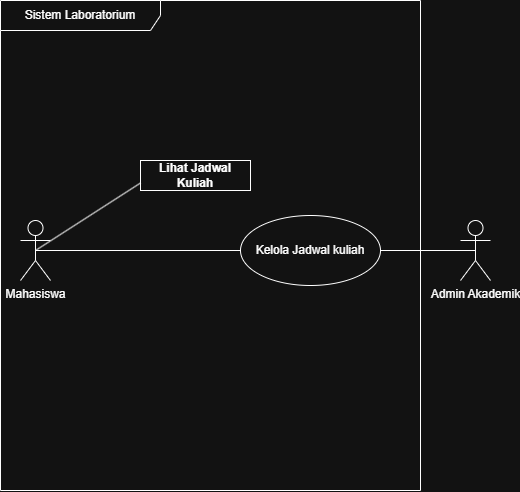

The diagram above was exported from draw.io. Its source (the exported page's mxGraphModel, read from the mxfile embedded in the PNG):
<mxGraphModel dx="844" dy="561" grid="1" gridSize="10" guides="1" tooltips="1" connect="1" arrows="1" fold="1" page="1" pageScale="1" pageWidth="850" pageHeight="1100" math="0" shadow="0">
  <root>
    <mxCell id="0" />
    <mxCell id="1" parent="0" />
    <mxCell id="1CYUjWPqQ_VeyvsaEk-p-1" parent="1" style="shape=umlFrame;whiteSpace=wrap;html=1;pointerEvents=0;recursiveResize=0;container=1;collapsible=0;width=160;" value="Sistem Laboratorium" vertex="1">
      <mxGeometry height="490" width="420" x="240" y="40" as="geometry" />
    </mxCell>
    <mxCell id="1CYUjWPqQ_VeyvsaEk-p-4" parent="1CYUjWPqQ_VeyvsaEk-p-1" style="fontStyle=1;whiteSpace=wrap;html=1;" value="Lihat Jadwal Kuliah" vertex="1">
      <mxGeometry height="30" width="110" x="140" y="160" as="geometry" />
    </mxCell>
    <mxCell id="1CYUjWPqQ_VeyvsaEk-p-5" parent="1CYUjWPqQ_VeyvsaEk-p-1" style="ellipse;html=1;whiteSpace=wrap;" value="Kelola Jadwal kuliah" vertex="1">
      <mxGeometry height="70" width="140" x="240" y="215" as="geometry" />
    </mxCell>
    <mxCell id="1CYUjWPqQ_VeyvsaEk-p-2" parent="1CYUjWPqQ_VeyvsaEk-p-1" style="shape=umlActor;verticalLabelPosition=bottom;verticalAlign=top;html=1;" value="Mahasiswa" vertex="1">
      <mxGeometry height="60" width="30" x="20" y="220" as="geometry" />
    </mxCell>
    <mxCell id="1CYUjWPqQ_VeyvsaEk-p-6" edge="1" parent="1CYUjWPqQ_VeyvsaEk-p-1" source="1CYUjWPqQ_VeyvsaEk-p-2" style="endArrow=none;startArrow=none;endFill=0;startFill=0;endSize=8;html=1;verticalAlign=bottom;labelBackgroundColor=none;strokeWidth=1;rounded=0;exitX=0.5;exitY=0.5;exitDx=0;exitDy=0;exitPerimeter=0;entryX=0;entryY=0.5;entryDx=0;entryDy=0;" target="1CYUjWPqQ_VeyvsaEk-p-5" value="">
      <mxGeometry relative="1" width="160" as="geometry">
        <mxPoint x="110" y="250" as="sourcePoint" />
        <mxPoint x="270" y="250" as="targetPoint" />
      </mxGeometry>
    </mxCell>
    <mxCell id="1CYUjWPqQ_VeyvsaEk-p-8" edge="1" parent="1CYUjWPqQ_VeyvsaEk-p-1" source="1CYUjWPqQ_VeyvsaEk-p-2" style="rounded=0;orthogonalLoop=1;jettySize=auto;html=1;exitX=0.5;exitY=0.5;exitDx=0;exitDy=0;exitPerimeter=0;entryX=0;entryY=0.75;entryDx=0;entryDy=0;endArrow=none;endFill=0;" target="1CYUjWPqQ_VeyvsaEk-p-4">
      <mxGeometry relative="1" as="geometry" />
    </mxCell>
    <mxCell id="1CYUjWPqQ_VeyvsaEk-p-7" edge="1" parent="1" source="1CYUjWPqQ_VeyvsaEk-p-3" style="edgeStyle=orthogonalEdgeStyle;rounded=0;orthogonalLoop=1;jettySize=auto;html=1;exitX=0.5;exitY=0.5;exitDx=0;exitDy=0;exitPerimeter=0;endArrow=none;endFill=0;" target="1CYUjWPqQ_VeyvsaEk-p-5">
      <mxGeometry relative="1" as="geometry" />
    </mxCell>
    <mxCell id="1CYUjWPqQ_VeyvsaEk-p-3" parent="1" style="shape=umlActor;verticalLabelPosition=bottom;verticalAlign=top;html=1;" value="Admin Akademik" vertex="1">
      <mxGeometry height="60" width="30" x="700" y="260" as="geometry" />
    </mxCell>
  </root>
</mxGraphModel>